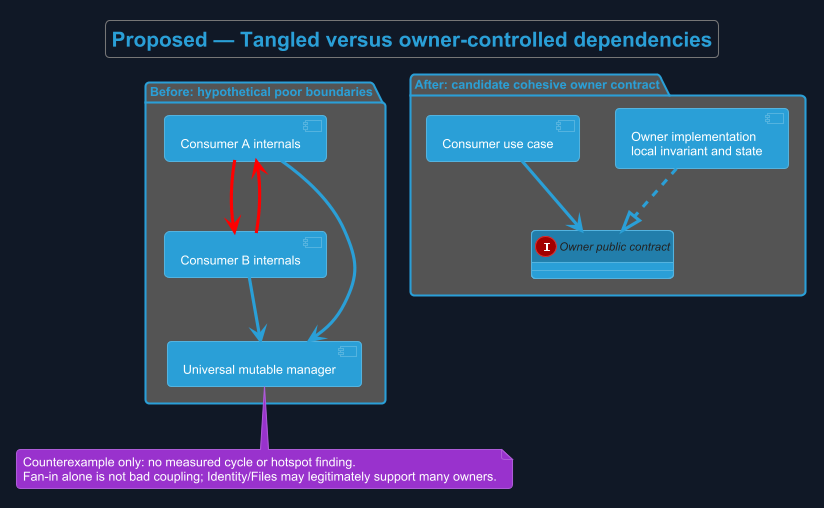

The diagram above was rendered by PlantUML. Its source (embedded in the PNG):
@startuml
!theme cyborg
skinparam backgroundColor #111827
allowmixing
title Proposed — Tangled versus owner-controlled dependencies
skinparam backgroundColor #111827
skinparam shadowing false
skinparam defaultFontName Arial
skinparam classAttributeIconSize 0

package "Before: hypothetical poor boundaries" {
 component "Consumer A internals" as A
 component "Consumer B internals" as B
 component "Universal mutable manager" as H
 A -[#red]-> B
 B -[#red]-> A
 A --> H
 B --> H
}
package "After: candidate cohesive owner contract" {
 component "Consumer use case" as C
 interface "Owner public contract" as P
 component "Owner implementation\nlocal invariant and state" as O
 C --> P
 O ..|> P
}
note bottom of H
 Counterexample only: no measured cycle or hotspot finding.
 Fan-in alone is not bad coupling; Identity/Files may legitimately support many owners.
end note

@enduml